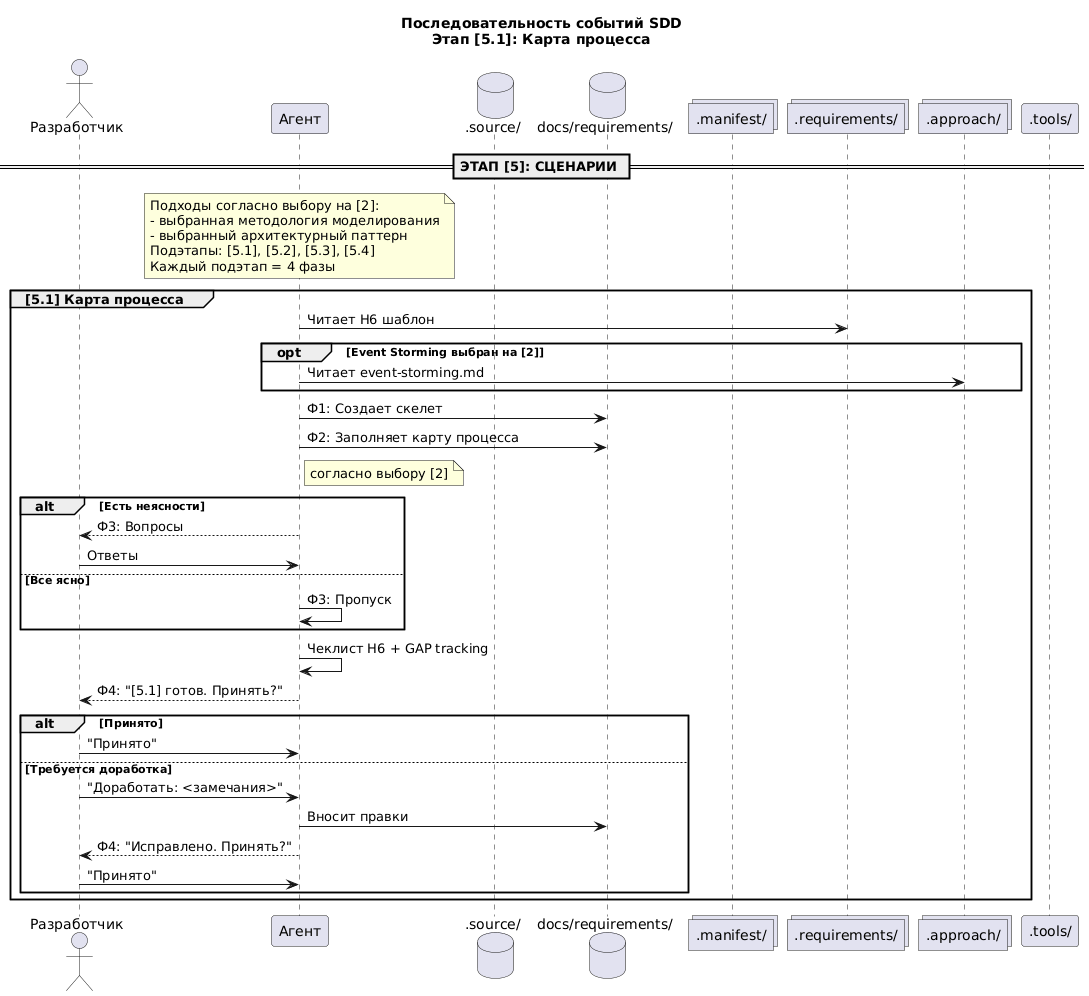

The diagram above was rendered by PlantUML. Its source (embedded in the PNG):
@startuml SDD-Sequence-07-Stage5-1
    title Последовательность событий SDD\nЭтап [5.1]: Карта процесса

    actor "Разработчик" as Dev
    participant "Агент" as Agent
    database ".source/" as Source
    database "docs/requirements/" as Docs
    collections ".manifest/" as Manifest
    collections ".requirements/" as Templates
    collections ".approach/" as Approach
    participant ".tools/" as Tools

    == ЭТАП [5]: СЦЕНАРИИ ==

    note over Agent
    Подходы согласно выбору на [2]:
    - выбранная методология моделирования
    - выбранный архитектурный паттерн
    Подэтапы: [5.1], [5.2], [5.3], [5.4]
    Каждый подэтап = 4 фазы
    end note

    /'--- Подэтап [5.1]: Карта процесса ---'/

    group [5.1] Карта процесса
        Agent -> Templates: Читает H6 шаблон
        opt Event Storming выбран на [2]
            Agent -> Approach: Читает event-storming.md
        end
        Agent -> Docs: Ф1: Создает скелет
        Agent -> Docs: Ф2: Заполняет карту процесса
        note right of Agent: согласно выбору [2]
        alt Есть неясности
            Agent --> Dev: Ф3: Вопросы
            Dev -> Agent: Ответы
        else Все ясно
            Agent -> Agent: Ф3: Пропуск
        end
        Agent -> Agent: Чеклист H6 + GAP tracking
        Agent --> Dev: Ф4: "[5.1] готов. Принять?"
        alt Принято
            Dev -> Agent: "Принято"
        else Требуется доработка
            Dev -> Agent: "Доработать: <замечания>"
            Agent -> Docs: Вносит правки
            Agent --> Dev: Ф4: "Исправлено. Принять?"
            Dev -> Agent: "Принято"
        end
    end


@enduml